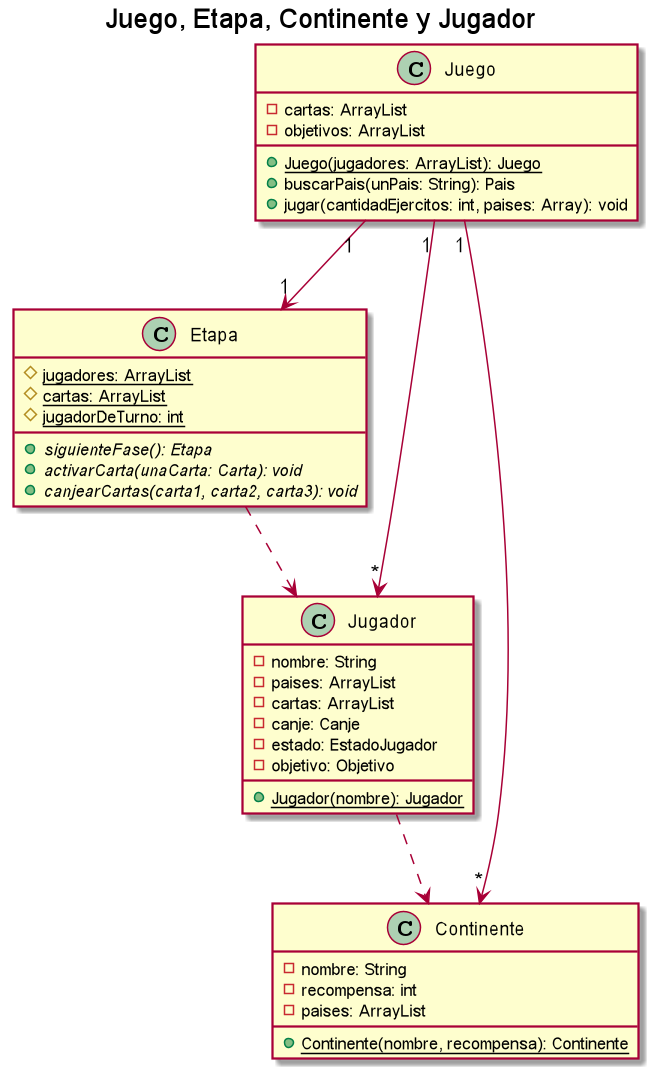

The diagram above was rendered by PlantUML. Its source (embedded in the PNG):
@startuml

title Juego, Etapa, Continente y Jugador

class Juego {
    - cartas: ArrayList
    - objetivos: ArrayList
    + {static} Juego(jugadores: ArrayList): Juego
    + buscarPais(unPais: String): Pais
    + jugar(cantidadEjercitos: int, paises: Array): void

}

Juego "1" --> "1" Etapa
Etapa ..> Jugador

class Etapa {
    # {static} jugadores: ArrayList
    # {static} cartas: ArrayList
    # {static} jugadorDeTurno: int
    + {abstract} siguienteFase(): Etapa
    + {abstract} activarCarta(unaCarta: Carta): void
    + {abstract} canjearCartas(carta1, carta2, carta3): void
}

Juego "1" --> "*" Continente

class Continente {
    - nombre: String
    - recompensa: int
    - paises: ArrayList
    + {static} Continente(nombre, recompensa): Continente
}

Juego "1" --> "*" Jugador
Jugador ..> Continente

class Jugador {
    - nombre: String
    - paises: ArrayList
    - cartas: ArrayList
    - canje: Canje
    - estado: EstadoJugador
    - objetivo: Objetivo
    + {static} Jugador(nombre): Jugador
}

@enduml